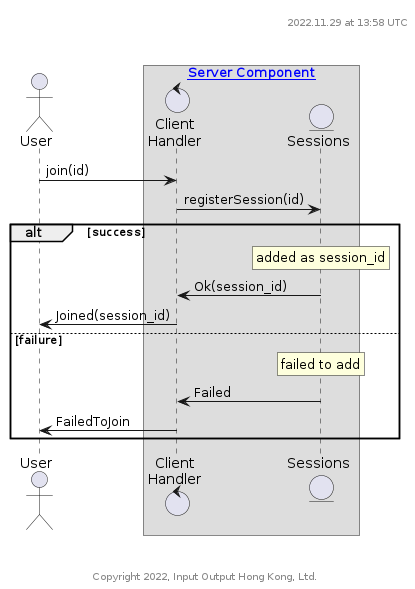

The diagram above was rendered by PlantUML. Its source (embedded in the PNG):
@startuml "Flowlet Example"

'-----------------------------------------------------------
' Please include this standard header
header %filename()\n%date("yyyy.MM.dd' at 'HH:mm z")\n\n\n
'-----------------------------------------------------------

actor User as user
box "[[http://plantuml.com{Optional tooltip} Server Component]]"
        control "Client\nHandler" as clientHandler
        entity Sessions as sessions
end box


user -> clientHandler : join(id)
clientHandler -> sessions : registerSession(id)
alt success
        rnote over sessions: added as session_id
        sessions -> clientHandler : Ok(session_id)
        clientHandler -> user : Joined(session_id)
else failure
        rnote over sessions: failed to add
        sessions -> clientHandler : Failed
        clientHandler -> user : FailedToJoin
end

'-----------------------------------------------------------
' Please include this standard footer
footer \n\n\nCopyright %date("yyyy"), Input Output Hong Kong, Ltd.
'-----------------------------------------------------------


@enduml